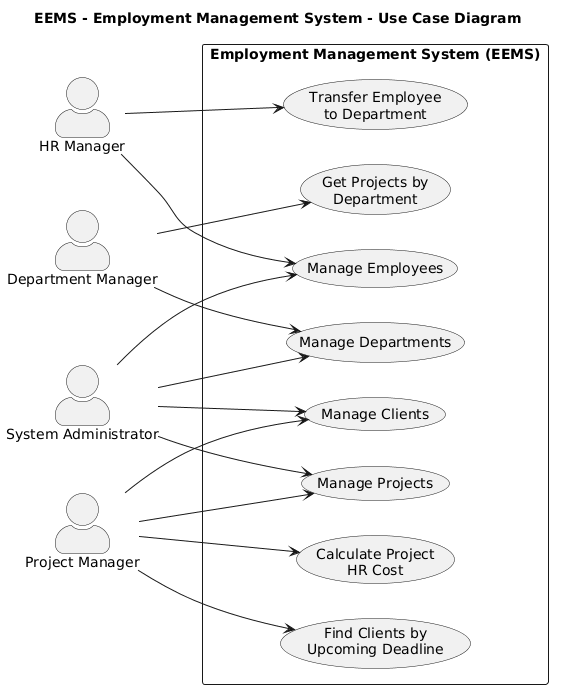

The diagram above was rendered by PlantUML. Its source (embedded in the PNG):
@startuml
left to right direction
skinparam packageStyle rectangle
skinparam actorStyle awesome
title EEMS - Employment Management System - Use Case Diagram

actor "HR Manager" as HR
actor "Department Manager" as DM
actor "Project Manager" as PM
actor "System Administrator" as Admin

rectangle "Employment Management System (EEMS)" {
  usecase "Manage Employees" as UC_Emp
  usecase "Manage Departments" as UC_Dept
  usecase "Manage Projects" as UC_Proj
  usecase "Manage Clients" as UC_Cli

  usecase "Calculate Project\nHR Cost" as UC_CalcCost
  usecase "Get Projects by\nDepartment" as UC_DeptReport
  usecase "Find Clients by\nUpcoming Deadline" as UC_FindClients
  usecase "Transfer Employee\nto Department" as UC_Transfer
}

HR --> UC_Emp
HR --> UC_Transfer

DM --> UC_Dept
DM --> UC_DeptReport

PM --> UC_Proj
PM --> UC_Cli
PM --> UC_CalcCost
PM --> UC_FindClients

Admin --> UC_Emp
Admin --> UC_Dept
Admin --> UC_Proj
Admin --> UC_Cli
@enduml